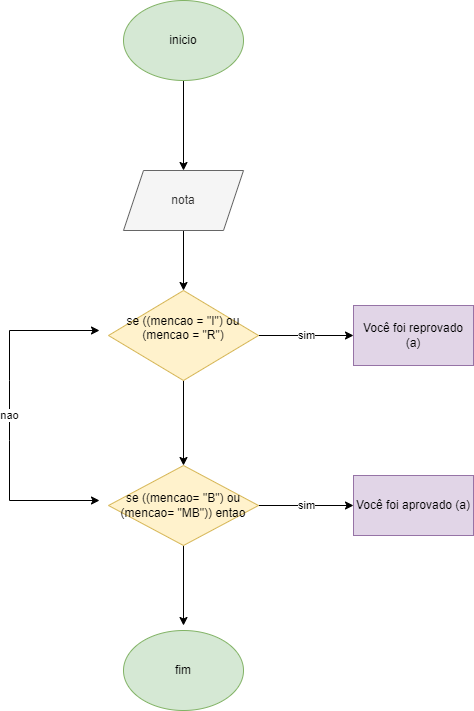

The diagram above was exported from draw.io. Its source (the exported page's mxGraphModel, read from the mxfile embedded in the PNG):
<mxGraphModel dx="880" dy="476" grid="1" gridSize="10" guides="1" tooltips="1" connect="1" arrows="1" fold="1" page="1" pageScale="1" pageWidth="827" pageHeight="1169" math="0" shadow="0">
  <root>
    <mxCell id="0" />
    <mxCell id="1" parent="0" />
    <mxCell id="jU6EDslAHfz9Vy8pMp_0-3" value="" style="edgeStyle=orthogonalEdgeStyle;rounded=0;orthogonalLoop=1;jettySize=auto;html=1;" edge="1" parent="1" source="jU6EDslAHfz9Vy8pMp_0-1">
      <mxGeometry relative="1" as="geometry">
        <mxPoint x="414" y="210" as="targetPoint" />
      </mxGeometry>
    </mxCell>
    <mxCell id="jU6EDslAHfz9Vy8pMp_0-1" value="inicio" style="ellipse;whiteSpace=wrap;html=1;fillColor=#d5e8d4;strokeColor=#82b366;" vertex="1" parent="1">
      <mxGeometry x="354" y="40" width="120" height="80" as="geometry" />
    </mxCell>
    <mxCell id="jU6EDslAHfz9Vy8pMp_0-5" value="" style="edgeStyle=orthogonalEdgeStyle;rounded=0;orthogonalLoop=1;jettySize=auto;html=1;" edge="1" parent="1" target="jU6EDslAHfz9Vy8pMp_0-4">
      <mxGeometry relative="1" as="geometry">
        <mxPoint x="414" y="270" as="sourcePoint" />
      </mxGeometry>
    </mxCell>
    <mxCell id="jU6EDslAHfz9Vy8pMp_0-8" value="sim" style="edgeStyle=orthogonalEdgeStyle;rounded=0;orthogonalLoop=1;jettySize=auto;html=1;" edge="1" parent="1" source="jU6EDslAHfz9Vy8pMp_0-4" target="jU6EDslAHfz9Vy8pMp_0-7">
      <mxGeometry relative="1" as="geometry" />
    </mxCell>
    <mxCell id="jU6EDslAHfz9Vy8pMp_0-10" value="" style="edgeStyle=orthogonalEdgeStyle;rounded=0;orthogonalLoop=1;jettySize=auto;html=1;" edge="1" parent="1" source="jU6EDslAHfz9Vy8pMp_0-4" target="jU6EDslAHfz9Vy8pMp_0-9">
      <mxGeometry relative="1" as="geometry" />
    </mxCell>
    <mxCell id="jU6EDslAHfz9Vy8pMp_0-4" value="&lt;div&gt;se ((mencao = &quot;I&quot;) ou (mencao = &quot;R&quot;)&lt;/div&gt;&lt;div&gt;&lt;br&gt;&lt;/div&gt;" style="rhombus;whiteSpace=wrap;html=1;fillColor=#fff2cc;strokeColor=#d6b656;" vertex="1" parent="1">
      <mxGeometry x="339" y="330" width="150" height="90" as="geometry" />
    </mxCell>
    <mxCell id="jU6EDslAHfz9Vy8pMp_0-7" value="Você foi reprovado (a)" style="whiteSpace=wrap;html=1;fillColor=#e1d5e7;strokeColor=#9673a6;" vertex="1" parent="1">
      <mxGeometry x="584" y="345" width="120" height="60" as="geometry" />
    </mxCell>
    <mxCell id="jU6EDslAHfz9Vy8pMp_0-12" value="sim" style="edgeStyle=orthogonalEdgeStyle;rounded=0;orthogonalLoop=1;jettySize=auto;html=1;" edge="1" parent="1" source="jU6EDslAHfz9Vy8pMp_0-9" target="jU6EDslAHfz9Vy8pMp_0-11">
      <mxGeometry relative="1" as="geometry" />
    </mxCell>
    <mxCell id="jU6EDslAHfz9Vy8pMp_0-16" value="" style="edgeStyle=orthogonalEdgeStyle;rounded=0;orthogonalLoop=1;jettySize=auto;html=1;" edge="1" parent="1" source="jU6EDslAHfz9Vy8pMp_0-9">
      <mxGeometry relative="1" as="geometry">
        <mxPoint x="414" y="665" as="targetPoint" />
      </mxGeometry>
    </mxCell>
    <mxCell id="jU6EDslAHfz9Vy8pMp_0-9" value="se ((mencao= &quot;B&quot;) ou (mencao= &quot;MB&quot;)) entao" style="rhombus;whiteSpace=wrap;html=1;fillColor=#fff2cc;strokeColor=#d6b656;" vertex="1" parent="1">
      <mxGeometry x="339" y="505" width="150" height="80" as="geometry" />
    </mxCell>
    <mxCell id="jU6EDslAHfz9Vy8pMp_0-11" value="Você foi aprovado (a)" style="whiteSpace=wrap;html=1;fillColor=#e1d5e7;strokeColor=#9673a6;" vertex="1" parent="1">
      <mxGeometry x="584" y="515" width="120" height="60" as="geometry" />
    </mxCell>
    <mxCell id="jU6EDslAHfz9Vy8pMp_0-13" value="nao" style="endArrow=classic;startArrow=classic;html=1;rounded=0;" edge="1" parent="1">
      <mxGeometry width="50" height="50" relative="1" as="geometry">
        <mxPoint x="330" y="370" as="sourcePoint" />
        <mxPoint x="330" y="540" as="targetPoint" />
        <Array as="points">
          <mxPoint x="240" y="370" />
          <mxPoint x="240" y="420" />
          <mxPoint x="240" y="480" />
          <mxPoint x="240" y="540" />
        </Array>
      </mxGeometry>
    </mxCell>
    <mxCell id="jU6EDslAHfz9Vy8pMp_0-17" value="fim" style="ellipse;whiteSpace=wrap;html=1;fillColor=#d5e8d4;strokeColor=#82b366;" vertex="1" parent="1">
      <mxGeometry x="354" y="670" width="120" height="80" as="geometry" />
    </mxCell>
    <mxCell id="jU6EDslAHfz9Vy8pMp_0-18" value="nota" style="shape=parallelogram;perimeter=parallelogramPerimeter;whiteSpace=wrap;html=1;fixedSize=1;fillColor=#f5f5f5;fontColor=#333333;strokeColor=#666666;" vertex="1" parent="1">
      <mxGeometry x="354" y="210" width="120" height="60" as="geometry" />
    </mxCell>
  </root>
</mxGraphModel>